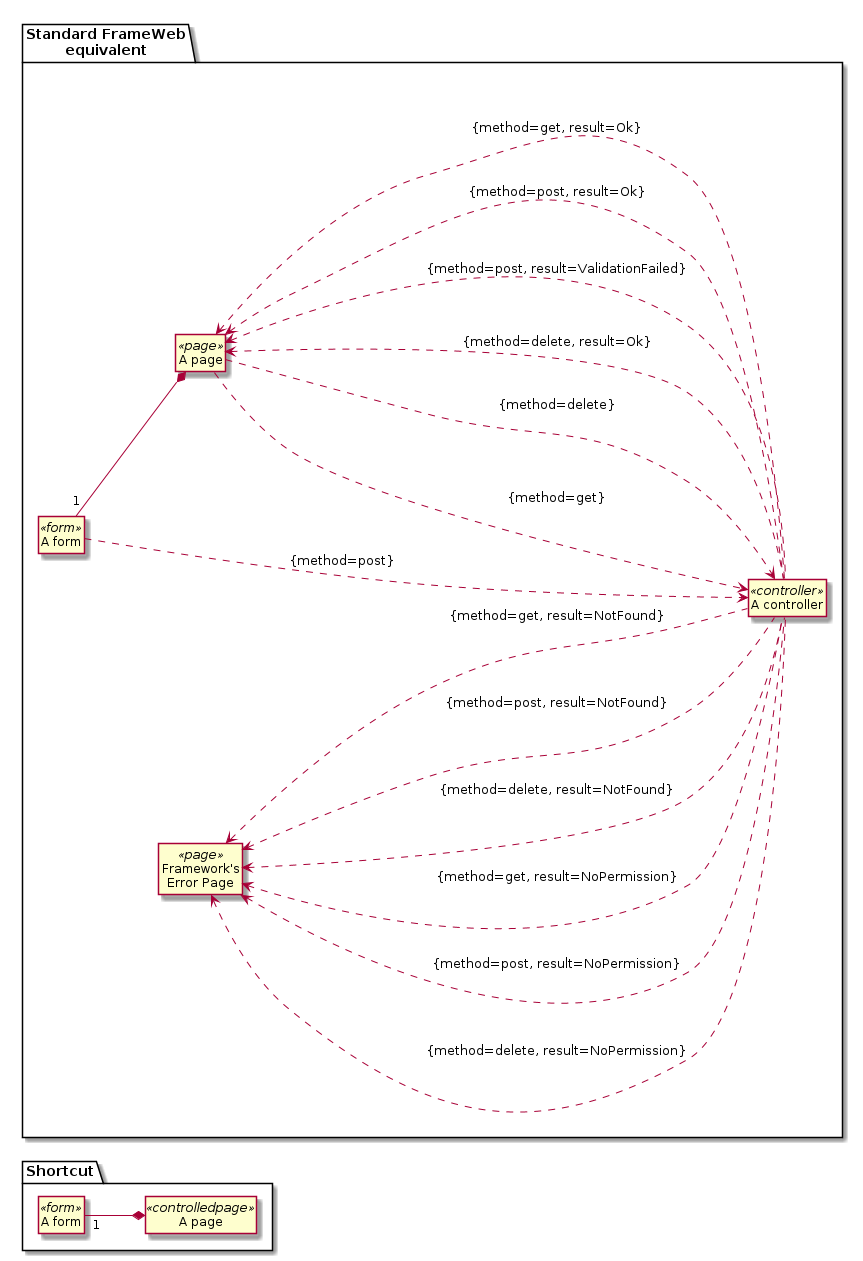

The diagram above was rendered by PlantUML. Its source (embedded in the PNG):
@startuml
hide circle
hide empty methods
hide empty attributes
left to right direction

package "Shortcut" {
  class "A page" as cp1 <<controlledpage>>
  class "A form" as fp1 <<form>>
}

fp1 "1" --* cp1

package "Standard FrameWeb\nequivalent" {
  class "A form" as f1 <<form>>
  class "A controller" as c1 <<controller>>
  class "A page" as p1 <<page>>
  class "Framework's\nError Page" as fep <<page>>
}

f1 "1" --* p1
p1 -.-> c1 : {method=get}
p1 -.-> c1 : {method=delete}
f1 -.-> c1 : {method=post}
p1 <-.- c1 : {method=delete, result=Ok}
p1 <-.- c1 : {method=post, result=ValidationFailed}
p1 <-.- c1 : {method=post, result=Ok}
p1 <-.- c1 : {method=get, result=Ok}

fep <-.- c1 : {method=delete, result=NoPermission}
fep <-.- c1 : {method=post, result=NoPermission}
fep <-.- c1 : {method=get, result=NoPermission}
fep <-.- c1 : {method=delete, result=NotFound}
fep <-.- c1 : {method=post, result=NotFound}
fep <-.- c1 : {method=get, result=NotFound}
@enduml